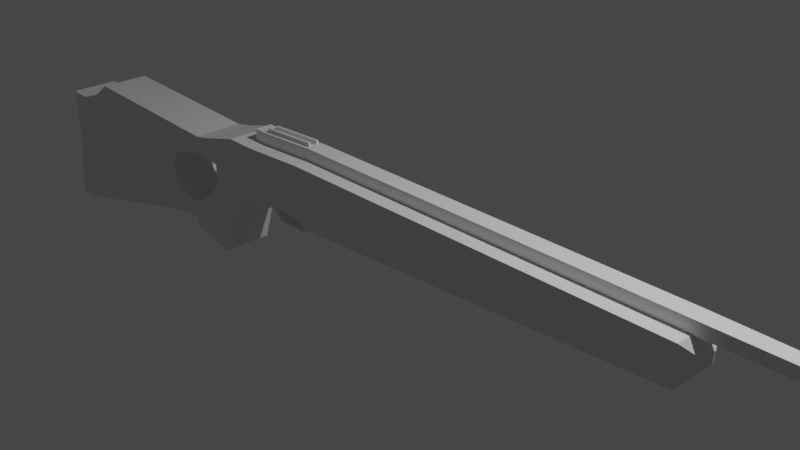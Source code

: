 # Source: luchtbuks.blend  (saved by Blender 3.0.42; exported with 4.5.12 LTS)
import bpy
from mathutils import Matrix  # noqa: F401  (used for matrix-valued properties, if any)

bpy.ops.wm.read_factory_settings(use_empty=True)
scene = bpy.context.scene
scene.name = 'Scene'

# ---- collections
col_collection = bpy.data.collections.new('Collection'); scene.collection.children.link(col_collection)

# ---- materials (node trees are filled in below, after node groups)
mat_material = bpy.data.materials.new('Material')
mat_material.alpha_threshold = 0.0
mat_material.use_transparent_shadow = False
mat_material.line_color = (0.0, 0.0, 0.0, 1.0)

# ---- material node trees
mat_material.use_nodes = True; mat_material.node_tree.nodes.clear()
_N = mat_material.node_tree.nodes; _L = mat_material.node_tree.links
n0 = _N.new('ShaderNodeOutputMaterial'); n0.name = 'Material Output'; n0.location = (300, 300)
n1 = _N.new('ShaderNodeBsdfPrincipled'); n1.name = 'Principled BSDF'; n1.location = (10, 300)
n1.distribution = 'GGX'
n1.subsurface_method = 'RANDOM_WALK_SKIN'
n1.inputs[2].default_value = 0.4
n1.inputs[3].default_value = 1.45
n1.inputs[27].default_value = (0.0, 0.0, 0.0, 1.0)
n1.inputs[28].default_value = 1.0
_L.new(n1.outputs[0], n0.inputs[0])
n0.is_active_output = True

# ---- world
world_world = bpy.data.worlds.new('World'); scene.world = world_world
world_world.use_nodes = True; world_world.node_tree.nodes.clear()
_N = world_world.node_tree.nodes; _L = world_world.node_tree.links
n0 = _N.new('ShaderNodeOutputWorld'); n0.name = 'World Output'; n0.location = (300, 300)
n1 = _N.new('ShaderNodeBackground'); n1.name = 'Background'; n1.location = (10, 300)
n1.inputs[0].default_value = (0.05088, 0.05088, 0.05088, 1.0)
_L.new(n1.outputs[0], n0.inputs[0])
n0.is_active_output = True
world_world.color = (0.05088, 0.05088, 0.05088)
world_world.use_sun_shadow = False
world_world.sun_shadow_jitter_overblur = 0.0

# ---- cameras
cam_camera = bpy.data.cameras.new('Camera')
cam_camera.clip_end = 100.0
cam_camera.ortho_scale = 7.314

# ---- lights
light_light = bpy.data.lights.new('Light', 'POINT')
light_light.transmission_factor = 0.0
light_light.energy = 1000.0
light_light.shadow_soft_size = 0.1
light_light.shadow_maximum_resolution = 0.006
light_light.use_absolute_resolution = True

# ---- meshes
me_cube = bpy.data.meshes.new('Cube')
me_cube.from_pydata([(3.615, 0.09385, 0.07922), (3.615, 0.09385, -0.0341), (3.615, -0.1009, 0.07922), (3.615, -0.1009, -0.0341), (-1.294, 0.09982, 0.2607), (-1.33, 0.06323, -0.3636), (-1.297, -0.1093, 0.2606), (-1.33, -0.06323, -0.3636), (-1.177, 0.3, -0.4492), (-1.177, -0.3001, -0.4492), (3.492, 0.3, -0.1956), (3.492, -0.3001, -0.1805), (3.492, 0.09982, 0.2606), (3.492, 0.3, -0.1805), (3.492, -0.1093, 0.2606), (3.492, -0.3001, -0.1805), (3.492, 0.3, 0.2606), (-1.611, 0.02121, -0.3659), (3.492, -0.3001, 0.2606), (-1.611, -0.01953, -0.3659), (-2.08, -0.3001, 0.2208), (-2.08, 0.3, 0.2208), (-2.23, -0.1093, 0.2222), (-2.23, 0.09982, 0.2222), (-2.335, 0.3, -0.543), (-2.335, -0.3001, -0.543), (-2.946, -0.3001, 0.09385), (-2.946, 0.3, 0.09385), (-2.57, 0.3, -0.868), (-2.57, -0.3001, -0.868), (-2.799, 0.3, -0.4636), (-2.799, -0.3001, -0.4636), (-2.807, -0.3001, -0.1966), (-2.807, 0.3, -0.1966), (-3.156, 0.3, -0.7976), (-2.71, 0.3, -1.296), (-2.71, -0.3001, -1.296), (-3.156, -0.3001, -0.7976), (-3.309, 0.3, -1.054), (-3.253, 0.3, -1.18), (-3.253, -0.2971, -1.18), (-3.309, -0.3001, -1.054), (-3.443, -0.3001, -0.8324), (-3.443, 0.3, -0.8324), (-3.765, -0.3001, -1.106), (-3.765, 0.3, -1.106), (-3.693, -0.3001, -0.6819), (-3.693, 0.3, -0.6819), (-5.921, -0.3001, -1.654), (-5.921, 0.3, -1.654), (-3.756, -0.3001, -0.5065), (-3.756, 0.3, -0.5065), (-5.893, -0.3001, -0.7127), (-5.893, 0.3, -0.7127), (-3.643, -0.3001, -0.287), (-3.643, 0.3, -0.287), (-5.853, -0.3001, -0.1625), (-5.853, 0.3, -0.1625), (-3.188, -0.3001, -0.1502), (-3.188, 0.3, -0.1502), (-5.543, -0.3001, -0.06739), (-5.543, 0.3, -0.06739), (-3.156, -0.3001, 0.05225), (-3.156, 0.3, 0.05225), (-5.263, -0.3001, 0.1417), (-5.263, 0.3, 0.1417), (-6.236, -0.3001, -1.679), (-6.236, 0.3, -1.679), (-6.095, -0.3001, -0.716), (-6.095, 0.3, -0.716), (-6.114, -0.3001, -0.1463), (-6.114, 0.3, -0.1463), (-1.295, 0.3, -0.3636), (-1.295, -0.3001, -0.3636), (-2.086, 0.3, -0.3636), (-2.086, -0.3001, -0.3636), (-1.33, -0.06323, -0.4924), (-1.33, 0.06323, -0.4924), (-2.086, 0.3, -0.3636), (-2.086, -0.3001, -0.3636), (-1.404, 0.06323, -0.4924), (-1.404, -0.06323, -0.4924), (-1.523, -0.06323, -0.6692), (-1.45, -0.06323, -0.6692), (-1.523, 0.06323, -0.6692), (-1.45, 0.06323, -0.6692), (-1.523, -0.06323, -0.6904), (-1.486, -0.06323, -0.6904), (-1.523, 0.06323, -0.6904), (-1.486, 0.06323, -0.6904), (-1.872, 0.06323, -0.6692), (-1.872, -0.06323, -0.6692), (-1.872, 0.06323, -0.6904), (-1.872, -0.06323, -0.6904), (-1.944, 0.06323, -0.6692), (-1.944, -0.06323, -0.6692), (-1.916, 0.06323, -0.6904), (-1.916, -0.06323, -0.6904), (-2.017, 0.07528, -0.5561), (-2.017, -0.05118, -0.5561), (-2.089, 0.07528, -0.5561), (-2.089, -0.05118, -0.5561), (-1.773, 0.03158, -0.3939), (-1.773, -0.009162, -0.3939), (-2.089, 0.07528, -0.3962), (-2.089, -0.05118, -0.3962), (-1.404, 0.06323, -0.3636), (-1.404, -0.06323, -0.3636), (-2.017, 0.07528, -0.3962), (-2.017, -0.05118, -0.3962), (-1.72, 0.04871, -0.499), (-1.72, 0.007968, -0.499), (-1.727, -0.007626, -0.6727), (-1.727, -0.04837, -0.6727), (3.492, -0.3001, 0.2606), (-1.295, -0.3001, 0.2606), (3.492, 0.3, 0.2606), (-1.295, 0.3, 0.2606), (-2.079, 0.09982, 0.2208), (-2.082, -0.1093, 0.2207), (-2.466, -0.3001, 0.2245), (-2.466, 0.3, 0.2245), (-1.299, -0.1093, 0.4021), (-1.296, 0.09982, 0.4023), (-2.083, -0.1093, 0.3623), (-2.081, 0.09982, 0.3624), (8.008, -0.02761, 0.3704), (8.008, 0.02013, 0.3704), (-2.232, -0.1093, 0.3638), (-2.232, 0.09982, 0.3638), (8.598, 0.045, 0.2843), (8.598, -0.045, 0.2843), (8.343, 0.01102, 0.3704), (8.343, -0.01748, 0.3704), (3.486, 0.09982, 0.4022), (3.486, -0.1093, 0.4022), (8.598, 0.045, 0.3704), (8.598, -0.045, 0.3704), (8.01, 0.02013, 0.3889), (8.01, -0.02761, 0.3889), (8.346, 0.01102, 0.409), (8.346, -0.01748, 0.409), (-1.297, -0.004743, 0.4022), (-2.082, -0.004743, 0.3623), (-1.334, 0.03227, 0.4004), (-1.333, 0.0628, 0.4004), (-2.044, 0.0628, 0.3643), (-2.045, 0.03227, 0.3642), (-1.335, -0.07229, 0.4003), (-1.335, -0.04176, 0.4003), (-2.046, -0.04176, 0.3642), (-2.046, -0.07229, 0.3642), (-1.336, 0.03227, 0.4456), (-1.336, 0.0628, 0.4456), (-2.047, 0.03227, 0.4095), (-2.046, 0.0628, 0.4095), (-1.337, -0.07229, 0.4455), (-1.337, -0.04176, 0.4455), (-2.048, -0.07229, 0.4094), (-2.048, -0.04176, 0.4094)], [], [(4, 118, 125, 123), (15, 114, 115, 73), (117, 72, 74, 21), (73, 72, 8, 9), (1, 0, 2, 3), (72, 117, 116, 13), (8, 10, 11, 9), (13, 15, 11, 10), (72, 13, 10, 8), (15, 73, 9, 11), (16, 10, 13, 116), (11, 18, 114, 15), (18, 14, 12, 16, 116, 114), (21, 74, 24, 121), (0, 1, 10, 16), (3, 2, 18, 11), (2, 0, 16, 12, 14, 18), (1, 3, 11, 10), (73, 115, 20, 75), (107, 106, 80, 81), (23, 22, 128, 129), (25, 120, 26, 32, 31, 29), (74, 75, 25, 24), (75, 20, 120, 25), (22, 119, 124, 128), (32, 26, 27, 33), (120, 121, 27, 26), (24, 25, 29, 28), (121, 24, 28, 30, 33, 27), (31, 30, 34, 37), (31, 32, 33, 30), (37, 34, 43, 42), (29, 31, 37, 36), (28, 29, 36, 35), (30, 28, 35, 34), (40, 41, 38, 39), (35, 36, 40, 39), (36, 37, 41, 40), (34, 35, 39, 38), (42, 43, 47, 46), (34, 38, 45, 43), (41, 37, 42, 44), (38, 41, 44, 45), (48, 46, 50, 52), (44, 42, 46, 48), (45, 44, 48, 49), (43, 45, 49, 47), (51, 53, 57, 55), (48, 52, 68, 66), (47, 49, 53, 51), (46, 47, 51, 50), (56, 54, 58, 60), (50, 51, 55, 54), (52, 50, 54, 56), (56, 57, 71, 70), (61, 60, 64, 65), (57, 56, 60, 61), (55, 57, 61, 59), (54, 55, 59, 58), (62, 63, 65, 64), (59, 61, 65, 63), (63, 62, 26, 27), (60, 58, 62, 64), (62, 58, 32, 26), (58, 59, 33, 32), (59, 63, 27, 33), (67, 66, 68, 69), (69, 68, 70, 71), (57, 53, 69, 71), (53, 49, 67, 69), (52, 56, 70, 68), (49, 48, 66, 67), (77, 76, 83, 85), (72, 78, 74), (78, 79, 75, 74), (79, 73, 75), (7, 5, 72, 73), (5, 106, 78, 72), (102, 17, 110, 112), (107, 7, 73, 79), (5, 7, 76, 77), (7, 107, 81, 76), (106, 5, 77, 80), (84, 85, 89, 88), (76, 81, 82, 83), (80, 77, 85, 84), (81, 80, 84, 82), (89, 87, 86, 88), (83, 82, 86, 87), (85, 83, 87, 89), (88, 86, 93, 92), (90, 92, 96, 94), (86, 82, 91, 93), (82, 84, 90, 91), (84, 88, 92, 90), (95, 94, 96, 97), (94, 95, 101, 100), (93, 91, 95, 97), (92, 93, 97, 96), (101, 99, 109, 105), (90, 94, 100, 98), (91, 90, 98, 99), (95, 91, 99, 101), (105, 109, 107, 79), (100, 101, 105, 104), (98, 100, 104, 108), (99, 98, 108, 109), (108, 104, 78, 106), (104, 105, 79, 78), (19, 17, 106, 107), (102, 103, 109, 108), (103, 19, 107, 109), (17, 102, 108, 106), (113, 112, 110, 111), (103, 102, 112, 113), (19, 103, 113, 111), (17, 19, 111, 110), (14, 6, 115, 114), (12, 14, 114, 116), (4, 12, 116, 117), (118, 4, 117, 21), (6, 119, 20, 115), (22, 23, 121, 120), (23, 118, 21, 121), (119, 22, 120, 20), (134, 123, 142, 122, 135), (145, 146, 155, 153), (124, 143, 125, 129, 128), (118, 23, 129, 125), (119, 6, 122, 124), (12, 4, 123, 134), (6, 14, 135, 122), (12, 134, 136, 130), (130, 136, 137, 131), (14, 12, 130, 131), (126, 133, 141, 139), (135, 14, 131, 137), (126, 127, 134, 135), (132, 133, 137, 136), (127, 132, 136, 134), (133, 126, 135, 137), (138, 139, 141, 140), (133, 132, 140, 141), (132, 127, 138, 140), (127, 126, 139, 138), (148, 149, 157, 156), (142, 123, 145, 144), (123, 125, 146, 145), (125, 143, 147, 146), (143, 142, 144, 147), (122, 142, 149, 148), (142, 143, 150, 149), (143, 124, 151, 150), (124, 122, 148, 151), (152, 153, 155, 154), (156, 157, 159, 158), (150, 151, 158, 159), (144, 145, 153, 152), (151, 148, 156, 158), (146, 147, 154, 155), (147, 144, 152, 154), (149, 150, 159, 157)])
_uv = me_cube.uv_layers.new(name='UVMap')
_uv.uv.foreach_set('vector', [0.875, 0.5869, 0.875, 0.5868, 0.875, 0.5868, 0.875, 0.5869, 0.375, 0.75, 0.625, 0.75, 0.625, 1.0, 0.375, 1.0, 0.625, 0.25, 0.375, 0.25, 0.375, 0.25, 0.625, 0.25, 0.375, 0.0, 0.375, 0.25, 0.375, 0.25, 0.375, 0.0, 0.4512, 0.5496, 0.5488, 0.5496, 0.5488, 0.7004, 0.4512, 0.7004, 0.375, 0.25, 0.625, 0.25, 0.625, 0.5, 0.375, 0.5, 0.125, 0.5, 0.375, 0.5, 0.375, 0.75, 0.125, 0.75, 0.375, 0.5, 0.375, 0.75, 0.375, 0.75, 0.375, 0.5, 0.375, 0.25, 0.375, 0.5, 0.375, 0.5, 0.375, 0.25, 0.375, 0.75, 0.375, 1.0, 0.375, 1.0, 0.375, 0.75, 0.0, 0.0, 0.0, 0.0, 0.0, 0.0, 0.0, 0.0, 0.0, 0.0, 0.0, 0.0, 0.0, 0.0, 0.0, 0.0, 0.625, 0.75, 0.625, 0.6667, 0.625, 0.5833, 0.625, 0.5, 0.625, 0.5, 0.625, 0.75, 0.625, 0.25, 0.375, 0.25, 0.375, 0.25, 0.625, 0.25, 0.5488, 0.5496, 0.4512, 0.5496, 0.375, 0.5, 0.625, 0.5, 0.4512, 0.7004, 0.5488, 0.7004, 0.625, 0.75, 0.375, 0.75, 0.5488, 0.7004, 0.5488, 0.5496, 0.625, 0.5, 0.625, 0.5833, 0.625, 0.6667, 0.625, 0.75, 0.4512, 0.5496, 0.4512, 0.7004, 0.375, 0.75, 0.375, 0.5, 0.375, 1.0, 0.625, 1.0, 0.625, 1.0, 0.375, 1.0, 0.375, 0.02047, 0.375, 0.2295, 0.375, 0.2295, 0.375, 0.02047, 0.875, 0.5868, 0.875, 0.6632, 0.875, 0.6632, 0.875, 0.5868, 0.375, 1.0, 0.625, 1.0, 0.625, 1.0, 0.5625, 1.0, 0.5, 1.0, 0.375, 1.0, 0.375, 0.25, 0.375, 0.0, 0.375, 0.0, 0.375, 0.25, 0.375, 1.0, 0.625, 1.0, 0.625, 1.0, 0.375, 1.0, 0.875, 0.6632, 0.875, 0.6632, 0.875, 0.6632, 0.875, 0.6632, 0.5625, 1.0, 0.625, 1.0, 0.875, 0.5, 0.75, 0.4375, 0.875, 0.75, 0.875, 0.5, 0.875, 0.5, 0.875, 0.75, 0.375, 0.25, 0.375, 0.0, 0.375, 0.0, 0.375, 0.25, 0.625, 0.25, 0.375, 0.25, 0.375, 0.25, 0.5, 0.25, 0.5625, 0.25, 0.625, 0.25, 0.5, 1.0, 0.625, 0.375, 0.625, 0.375, 0.5, 1.0, 0.5, 1.0, 0.5625, 1.0, 0.75, 0.4375, 0.625, 0.375, 0.5, 1.0, 0.625, 0.375, 0.625, 0.375, 0.5, 1.0, 0.375, 1.0, 0.5, 1.0, 0.5, 1.0, 0.375, 1.0, 0.375, 0.25, 0.375, 0.0, 0.375, 0.0, 0.375, 0.25, 0.5, 0.25, 0.375, 0.25, 0.375, 0.25, 0.5, 0.25, 0.375, 1.0, 0.5, 1.0, 0.625, 0.375, 0.375, 0.25, 0.375, 0.25, 0.375, 0.0, 0.375, 0.0, 0.375, 0.25, 0.375, 1.0, 0.5, 1.0, 0.5, 1.0, 0.375, 1.0, 0.5, 0.25, 0.375, 0.25, 0.375, 0.25, 0.5, 0.25, 0.5, 1.0, 0.625, 0.375, 0.625, 0.375, 0.5, 1.0, 0.5, 0.25, 0.5, 0.25, 0.5, 0.25, 0.5, 0.25, 0.5, 1.0, 0.5, 1.0, 0.5, 1.0, 0.5, 1.0, 0.625, 0.375, 0.5, 1.0, 0.5, 1.0, 0.625, 0.375, 0.5, 1.0, 0.5, 1.0, 0.5, 1.0, 0.5, 1.0, 0.5, 1.0, 0.5, 1.0, 0.5, 1.0, 0.5, 1.0, 0.625, 0.375, 0.5, 1.0, 0.5, 1.0, 0.625, 0.375, 0.5, 0.25, 0.5, 0.25, 0.5, 0.25, 0.5, 0.25, 0.5, 0.25, 0.5, 0.25, 0.5, 0.25, 0.5, 0.25, 0.5, 1.0, 0.5, 1.0, 0.5, 1.0, 0.5, 1.0, 0.5, 0.25, 0.5, 0.25, 0.5, 0.25, 0.5, 0.25, 0.5, 1.0, 0.625, 0.375, 0.625, 0.375, 0.5, 1.0, 0.5, 1.0, 0.5, 1.0, 0.5, 1.0, 0.5, 1.0, 0.5, 1.0, 0.625, 0.375, 0.625, 0.375, 0.5, 1.0, 0.5, 1.0, 0.5, 1.0, 0.5, 1.0, 0.5, 1.0, 0.5, 1.0, 0.625, 0.375, 0.625, 0.375, 0.5, 1.0, 0.625, 0.375, 0.5, 1.0, 0.5, 1.0, 0.625, 0.375, 0.625, 0.375, 0.5, 1.0, 0.5, 1.0, 0.625, 0.375, 0.5, 0.25, 0.5, 0.25, 0.5, 0.25, 0.5, 0.25, 0.5, 1.0, 0.625, 0.375, 0.625, 0.375, 0.5, 1.0, 0.5, 1.0, 0.625, 0.375, 0.625, 0.375, 0.5, 1.0, 0.5, 0.25, 0.5, 0.25, 0.5, 0.25, 0.5, 0.25, 0.625, 0.375, 0.5, 1.0, 0.5, 1.0, 0.625, 0.375, 0.5, 1.0, 0.5, 1.0, 0.5, 1.0, 0.5, 1.0, 0.5, 1.0, 0.5, 1.0, 0.5, 1.0, 0.5, 1.0, 0.5, 1.0, 0.625, 0.375, 0.625, 0.375, 0.5, 1.0, 0.5, 0.25, 0.5, 0.25, 0.5, 0.25, 0.5, 0.25, 0.625, 0.375, 0.5, 1.0, 0.5, 1.0, 0.625, 0.375, 0.625, 0.375, 0.5, 1.0, 0.5, 1.0, 0.625, 0.375, 0.5, 0.25, 0.5, 0.25, 0.5, 0.25, 0.5, 0.25, 0.5, 0.25, 0.5, 0.25, 0.5, 0.25, 0.5, 0.25, 0.5, 1.0, 0.5, 1.0, 0.5, 1.0, 0.5, 1.0, 0.625, 0.375, 0.5, 1.0, 0.5, 1.0, 0.625, 0.375, 0.375, 0.2295, 0.375, 0.02047, 0.375, 0.02047, 0.375, 0.2295, 0.375, 0.25, 0.375, 0.25, 0.375, 0.25, 0.375, 0.25, 0.375, 0.0, 0.375, 0.0, 0.375, 0.25, 0.375, 0.0, 0.375, 0.0, 0.375, 0.0, 0.375, 0.02047, 0.375, 0.2295, 0.375, 0.25, 0.375, 0.0, 0.375, 0.2295, 0.375, 0.2295, 0.375, 0.25, 0.375, 0.25, 0.375, 0.1587, 0.375, 0.1587, 0.375, 0.1587, 0.375, 0.1587, 0.375, 0.02047, 0.375, 0.02047, 0.375, 0.0, 0.375, 0.0, 0.375, 0.2295, 0.375, 0.02047, 0.375, 0.02047, 0.375, 0.2295, 0.375, 0.02047, 0.375, 0.02047, 0.375, 0.02047, 0.375, 0.02047, 0.375, 0.2295, 0.375, 0.2295, 0.375, 0.2295, 0.375, 0.2295, 0.375, 0.2295, 0.375, 0.2295, 0.375, 0.2295, 0.375, 0.2295, 0.375, 0.02047, 0.375, 0.02047, 0.375, 0.02047, 0.375, 0.02047, 0.375, 0.2295, 0.375, 0.2295, 0.375, 0.2295, 0.375, 0.2295, 0.375, 0.02047, 0.375, 0.2295, 0.375, 0.2295, 0.375, 0.02047, 0.375, 0.2295, 0.375, 0.02047, 0.375, 0.02047, 0.375, 0.2295, 0.375, 0.02047, 0.375, 0.02047, 0.375, 0.02047, 0.375, 0.02047, 0.375, 0.2295, 0.375, 0.02047, 0.375, 0.02047, 0.375, 0.2295, 0.375, 0.2295, 0.375, 0.02047, 0.375, 0.02047, 0.375, 0.2295, 0.375, 0.2295, 0.375, 0.2295, 0.375, 0.2295, 0.375, 0.2295, 0.375, 0.02047, 0.375, 0.02047, 0.375, 0.02047, 0.375, 0.02047, 0.375, 0.02047, 0.375, 0.2295, 0.375, 0.2295, 0.375, 0.02047, 0.375, 0.2295, 0.375, 0.2295, 0.375, 0.2295, 0.375, 0.2295, 0.375, 0.02047, 0.375, 0.2295, 0.375, 0.2295, 0.375, 0.02047, 0.375, 0.2295, 0.375, 0.02047, 0.375, 0.02047, 0.375, 0.2295, 0.375, 0.02047, 0.375, 0.02047, 0.375, 0.02047, 0.375, 0.02047, 0.375, 0.2295, 0.375, 0.02047, 0.375, 0.02047, 0.375, 0.2295, 0.375, 0.02047, 0.375, 0.02047, 0.375, 0.02047, 0.375, 0.02047, 0.375, 0.2295, 0.375, 0.2295, 0.375, 0.2295, 0.375, 0.2295, 0.375, 0.02047, 0.375, 0.2295, 0.375, 0.2295, 0.375, 0.02047, 0.375, 0.02047, 0.375, 0.02047, 0.375, 0.02047, 0.375, 0.02047, 0.375, 0.02047, 0.375, 0.02047, 0.375, 0.02047, 0.375, 0.0, 0.375, 0.2295, 0.375, 0.02047, 0.375, 0.02047, 0.375, 0.2295, 0.375, 0.2295, 0.375, 0.2295, 0.375, 0.2295, 0.375, 0.2295, 0.375, 0.02047, 0.375, 0.2295, 0.375, 0.2295, 0.375, 0.02047, 0.375, 0.2295, 0.375, 0.2295, 0.375, 0.25, 0.375, 0.2295, 0.375, 0.2295, 0.375, 0.02047, 0.375, 0.0, 0.375, 0.25, 0.375, 0.09132, 0.375, 0.1587, 0.375, 0.2295, 0.375, 0.02047, 0.375, 0.1587, 0.375, 0.09132, 0.375, 0.02047, 0.375, 0.2295, 0.375, 0.09132, 0.375, 0.09132, 0.375, 0.02047, 0.375, 0.02047, 0.375, 0.1587, 0.375, 0.1587, 0.375, 0.2295, 0.375, 0.2295, 0.375, 0.09132, 0.375, 0.1587, 0.375, 0.1587, 0.375, 0.09132, 0.375, 0.09132, 0.375, 0.1587, 0.375, 0.1587, 0.375, 0.09132, 0.375, 0.09132, 0.375, 0.09132, 0.375, 0.09132, 0.375, 0.09132, 0.375, 0.1587, 0.375, 0.09132, 0.375, 0.09132, 0.375, 0.1587, 0.6373, 0.6632, 0.875, 0.6631, 0.875, 0.75, 0.625, 0.75, 0.6373, 0.5868, 0.6373, 0.6632, 0.625, 0.75, 0.625, 0.5, 0.875, 0.5869, 0.6373, 0.5868, 0.625, 0.5, 0.875, 0.5, 0.875, 0.5868, 0.875, 0.5869, 0.875, 0.5, 0.875, 0.5, 0.875, 0.6631, 0.875, 0.6632, 0.875, 0.75, 0.875, 0.75, 0.875, 0.6632, 0.875, 0.5868, 0.875, 0.5, 0.875, 0.75, 0.875, 0.5868, 0.875, 0.5868, 0.875, 0.5, 0.875, 0.5, 0.875, 0.6632, 0.875, 0.6632, 0.875, 0.75, 0.875, 0.75, 0.6373, 0.5868, 0.875, 0.5869, 0.875, 0.625, 0.875, 0.6631, 0.6373, 0.6632, 0.875, 0.6004, 0.875, 0.6004, 0.875, 0.6004, 0.875, 0.6004, 0.875, 0.6632, 0.875, 0.625, 0.875, 0.5868, 0.875, 0.5868, 0.875, 0.6632, 0.875, 0.5868, 0.875, 0.5868, 0.875, 0.5868, 0.875, 0.5868, 0.875, 0.6632, 0.875, 0.6631, 0.875, 0.6631, 0.875, 0.6632, 0.6373, 0.5868, 0.875, 0.5869, 0.875, 0.5869, 0.6373, 0.5868, 0.875, 0.6631, 0.6373, 0.6632, 0.6373, 0.6632, 0.875, 0.6631, 0.6373, 0.5868, 0.6373, 0.5868, 0.6373, 0.5868, 0.6373, 0.5868, 0.6373, 0.5868, 0.6373, 0.5868, 0.6373, 0.6632, 0.6373, 0.6632, 0.625, 0.6667, 0.625, 0.5833, 0.625, 0.5833, 0.625, 0.6667, 0.6373, 0.6507, 0.6373, 0.6347, 0.6373, 0.6347, 0.6373, 0.6507, 0.6373, 0.6632, 0.6373, 0.6632, 0.6373, 0.6632, 0.6373, 0.6632, 0.6373, 0.6507, 0.6373, 0.5993, 0.6373, 0.5868, 0.6373, 0.6632, 0.6373, 0.6153, 0.6373, 0.6347, 0.6373, 0.6632, 0.6373, 0.5868, 0.6373, 0.5993, 0.6373, 0.6153, 0.6373, 0.5868, 0.6373, 0.5868, 0.6373, 0.6347, 0.6373, 0.6507, 0.6373, 0.6632, 0.6373, 0.6632, 0.6373, 0.5993, 0.6373, 0.6507, 0.6373, 0.6347, 0.6373, 0.6153, 0.6373, 0.6347, 0.6373, 0.6153, 0.6373, 0.6153, 0.6373, 0.6347, 0.6373, 0.6153, 0.6373, 0.5993, 0.6373, 0.5993, 0.6373, 0.6153, 0.6373, 0.5993, 0.6373, 0.6507, 0.6373, 0.6507, 0.6373, 0.5993, 0.875, 0.6496, 0.875, 0.6385, 0.875, 0.6385, 0.875, 0.6496, 0.875, 0.625, 0.875, 0.5869, 0.875, 0.6004, 0.875, 0.6115, 0.875, 0.5869, 0.875, 0.5868, 0.875, 0.6004, 0.875, 0.6004, 0.875, 0.5868, 0.875, 0.625, 0.875, 0.6115, 0.875, 0.6004, 0.875, 0.625, 0.875, 0.625, 0.875, 0.6115, 0.875, 0.6115, 0.875, 0.6631, 0.875, 0.625, 0.875, 0.6385, 0.875, 0.6496, 0.875, 0.625, 0.875, 0.625, 0.875, 0.6385, 0.875, 0.6385, 0.875, 0.625, 0.875, 0.6632, 0.875, 0.6496, 0.875, 0.6385, 0.875, 0.6632, 0.875, 0.6631, 0.875, 0.6496, 0.875, 0.6496, 0.875, 0.6115, 0.875, 0.6004, 0.875, 0.6004, 0.875, 0.6115, 0.875, 0.6496, 0.875, 0.6385, 0.875, 0.6385, 0.875, 0.6496, 0.875, 0.6385, 0.875, 0.6496, 0.875, 0.6496, 0.875, 0.6385, 0.875, 0.6115, 0.875, 0.6004, 0.875, 0.6004, 0.875, 0.6115, 0.875, 0.6496, 0.875, 0.6496, 0.875, 0.6496, 0.875, 0.6496, 0.875, 0.6004, 0.875, 0.6115, 0.875, 0.6115, 0.875, 0.6004, 0.875, 0.6115, 0.875, 0.6115, 0.875, 0.6115, 0.875, 0.6115, 0.875, 0.6385, 0.875, 0.6385, 0.875, 0.6385, 0.875, 0.6385])
me_cube.materials.append(mat_material)
me_cube.use_remesh_preserve_volume = False
me_cube.use_remesh_preserve_attributes = False
me_cube.use_mirror_vertex_groups = False
me_cube.update()

# ---- objects
ob_cube = bpy.data.objects.new('Cube', me_cube)
ob_light = bpy.data.objects.new('Light', light_light)
ob_camera = bpy.data.objects.new('Camera', cam_camera)
ob_empty = bpy.data.objects.new('Empty', None)

# ---- transforms, parenting, visibility, modifiers, constraints
ob_cube.location = (0.0, 0.0, 0.0)
ob_cube.lock_rotations_4d = False
ob_cube.empty_display_type = 'ARROWS'
ob_cube.lineart.crease_threshold = 0.0
_m = ob_cube.modifiers.new('Mirror', 'MIRROR')
_m.use_axis = (False, False, False)
ob_light.location = (4.076, 1.005, 5.904)
ob_light.rotation_euler = (0.6503, 0.05522, 1.866)
ob_light.lock_rotations_4d = False
ob_light.empty_display_type = 'ARROWS'
ob_light.color = (0.0, 0.0, 0.0, 0.0)
ob_light.lineart.crease_threshold = 0.0
ob_camera.location = (7.359, -6.926, 4.958)
ob_camera.rotation_euler = (1.109, 0.0, 0.8149)
ob_camera.lock_rotations_4d = False
ob_camera.empty_display_type = 'ARROWS'
ob_camera.color = (0.0, 0.0, 0.0, 0.0)
ob_camera.display_type = 'WIRE'
ob_camera.lineart.crease_threshold = 0.0
ob_empty.location = (0.0, 0.0, 0.0)
ob_empty.rotation_euler = (1.571, 0.0, 3.142)
ob_empty.empty_display_type = 'IMAGE'
ob_empty.empty_display_size = 15.43
ob_empty.empty_image_offset = (-0.581, -0.816)
ob_empty.empty_image_depth = 'FRONT'
ob_empty.use_empty_image_alpha = True
ob_empty.color = (1.0, 1.0, 1.0, 0.1743)

# ---- collection membership
col_collection.objects.link(ob_cube)
col_collection.objects.link(ob_light)
col_collection.objects.link(ob_camera)
col_collection.objects.link(ob_empty)

# ---- scene / render settings (as saved in the file)
scene.camera = ob_camera
scene.frame_start = 1; scene.frame_end = 250; scene.frame_set(1)
scene.render.engine = 'BLENDER_EEVEE_NEXT'
scene.cycles.sampling_pattern = 'TABULATED_SOBOL'
scene.cycles.use_light_tree = False
scene.view_settings.view_transform = 'Filmic'
bpy.context.view_layer.update()
